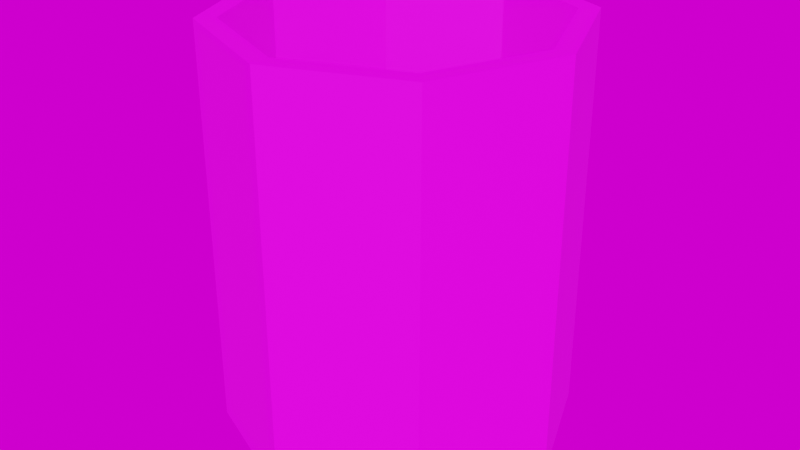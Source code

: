 # Source: trash_can.blend  (saved by Blender 3.1.7; exported with 4.5.12 LTS)
import bpy
from mathutils import Matrix  # noqa: F401  (used for matrix-valued properties, if any)

bpy.ops.wm.read_factory_settings(use_empty=True)
scene = bpy.context.scene
scene.name = 'Scene'

# ---- collections
col_collection = bpy.data.collections.new('Collection'); scene.collection.children.link(col_collection)

# ---- images (referenced by path relative to the original .blend; pixels are not part of the script)
import os
ASSET_DIR = os.environ.get("B2B_ASSET_DIR", "")  # directory of the original .blend (textures are referenced by path, not embedded)
HERE = os.path.dirname(os.path.abspath(__file__))  # packed textures are extracted next to this script under _unpacked/

def load_image(name, relpath, width, height, colorspace="sRGB"):
    """Load a texture the original file referenced (path relative to the .blend, or extracted next to this script)."""
    p = next((c for c in (os.path.join(HERE, relpath), os.path.join(ASSET_DIR, relpath)) if relpath and os.path.exists(c)), "")
    if p:
        img = bpy.data.images.load(p, check_existing=True)
        img.name = name
    else:  # same state as the original file: an image datablock whose file is absent (Cycles renders it pink)
        img = bpy.data.images.new(name, width, height)
        img.source = "FILE"
        img.filepath = "//" + (relpath or name)
    img.colorspace_settings.name = colorspace
    return img
img_trashcan = load_image('trashcan', 'trashcan.png', 1024, 1024, 'sRGB')
img_bathroom_1k_hdr = load_image('bathroom_1k.hdr', 'bathroom_1k.hdr', 1024, 1024, 'Linear Rec.709')

# ---- materials (node trees are filled in below, after node groups)
mat_material = bpy.data.materials.new('Material')
mat_material.use_transparent_shadow = False

# ---- material node trees
mat_material.use_nodes = True; mat_material.node_tree.nodes.clear()
_N = mat_material.node_tree.nodes; _L = mat_material.node_tree.links
n0 = _N.new('ShaderNodeBsdfPrincipled'); n0.name = 'Principled BSDF'; n0.location = (10, 300)
n0.distribution = 'GGX'
n0.subsurface_method = 'RANDOM_WALK_SKIN'
n0.inputs[3].default_value = 1.45
n0.inputs[27].default_value = (0.0, 0.0, 0.0, 1.0)
n0.inputs[28].default_value = 1.0
n1 = _N.new('ShaderNodeOutputMaterial'); n1.name = 'Material Output'; n1.location = (300, 300)
n2 = _N.new('ShaderNodeTexImage'); n2.name = 'Image Texture'; n2.location = (-280, 280)
n2.image = img_trashcan
_L.new(n0.outputs[0], n1.inputs[0])
_L.new(n2.outputs[0], n0.inputs[0])
n1.is_active_output = True

# ---- world
world_world = bpy.data.worlds.new('World'); scene.world = world_world
world_world.use_nodes = True; world_world.node_tree.nodes.clear()
_N = world_world.node_tree.nodes; _L = world_world.node_tree.links
n0 = _N.new('ShaderNodeTexEnvironment'); n0.name = 'Environment Texture'; n0.location = (-92, 328)
n0.image = img_bathroom_1k_hdr
n1 = _N.new('ShaderNodeOutputWorld'); n1.name = 'World Output.001'; n1.location = (328, 280)
_L.new(n0.outputs[0], n1.inputs[0])
n1.is_active_output = True
world_world.color = (0.05088, 0.05088, 0.05088)
world_world.use_sun_shadow = False
world_world.sun_shadow_jitter_overblur = 0.0

# ---- meshes
me_cylinder = bpy.data.meshes.new('Cylinder')
me_cylinder.from_pydata([(0.0, 1.499, 0.01209), (-2.732e-09, 1.33, 3.502), (1.06, 1.06, 0.01209), (0.9405, 0.9405, 3.502), (1.499, -6.554e-08, 0.01209), (1.33, -5.734e-08, 3.502), (1.06, -1.06, 0.01209), (0.9405, -0.9405, 3.502), (-1.311e-07, -1.499, 0.01209), (-1.229e-07, -1.33, 3.502), (-1.06, -1.06, 0.01209), (-0.9405, -0.9405, 3.502), (-1.499, 1.788e-08, 0.01209), (-1.33, 2.608e-08, 3.502), (-1.06, 1.06, 0.01209), (-0.9405, 0.9405, 3.502), (1.06, 1.06, 3.502), (0.0, 1.499, 3.502), (1.499, -6.554e-08, 3.502), (1.06, -1.06, 3.502), (-1.311e-07, -1.499, 3.502), (-1.06, -1.06, 3.502), (-1.499, 1.788e-08, 3.502), (-1.06, 1.06, 3.502), (0.9405, 0.9405, 1.707), (-2.732e-09, 1.33, 1.707), (1.33, -5.734e-08, 1.707), (0.9405, -0.9405, 1.707), (-1.229e-07, -1.33, 1.707), (-0.9405, -0.9405, 1.707), (-1.33, 2.608e-08, 1.707), (-0.9405, 0.9405, 1.707)], [], [(18, 19, 6, 4), (19, 20, 8, 6), (20, 21, 10, 8), (21, 22, 12, 10), (22, 23, 14, 12), (23, 17, 0, 14), (15, 13, 30, 31), (17, 16, 2, 0), (16, 18, 4, 2), (1, 3, 16, 17), (3, 5, 18, 16), (5, 7, 19, 18), (7, 9, 20, 19), (9, 11, 21, 20), (11, 13, 22, 21), (13, 15, 23, 22), (15, 1, 17, 23), (11, 9, 28, 29), (7, 5, 26, 27), (3, 1, 25, 24), (1, 15, 31, 25), (13, 11, 29, 30), (9, 7, 27, 28), (5, 3, 24, 26)])
_uv = me_cylinder.uv_layers.new(name='UVMap')
_uv.uv.foreach_set('vector', [0.0001165, 0.1251, 0.0001165, 0.0001164, 0.3801, 0.0001166, 0.3801, 0.1251, 0.0001168, 0.9999, 0.0001166, 0.8749, 0.3801, 0.8749, 0.3801, 0.9999, 0.0001166, 0.8749, 0.0001166, 0.7499, 0.3801, 0.7499, 0.3801, 0.8749, 0.0001166, 0.7499, 0.0001166, 0.625, 0.3801, 0.625, 0.3801, 0.7499, 0.0001166, 0.625, 0.0001165, 0.5, 0.3801, 0.5, 0.3801, 0.625, 0.0001165, 0.5, 0.0001164, 0.375, 0.3801, 0.375, 0.3801, 0.5, 0.8995, 0.1711, 0.9, 0.3741, 0.6943, 0.2937, 0.6987, 0.2619, 0.0001164, 0.375, 0.0001164, 0.2501, 0.3801, 0.2501, 0.3801, 0.375, 0.0001164, 0.2501, 0.0001165, 0.1251, 0.3801, 0.1251, 0.3801, 0.2501, 0.7555, 0.02934, 0.5533, 0.03012, 0.5417, 0.0003701, 0.7682, 0.0001164, 0.5533, 0.03012, 0.4097, 0.1734, 0.3804, 0.1605, 0.5417, 0.0003701, 0.4097, 0.1734, 0.4101, 0.3764, 0.3804, 0.3881, 0.3804, 0.1605, 0.4101, 0.3764, 0.5542, 0.5181, 0.5414, 0.5473, 0.3804, 0.3881, 0.5542, 0.5181, 0.7563, 0.5173, 0.7679, 0.5471, 0.5414, 0.5473, 0.7563, 0.5173, 0.9, 0.3741, 0.9293, 0.387, 0.7679, 0.5471, 0.9, 0.3741, 0.8995, 0.1711, 0.9293, 0.1594, 0.9293, 0.387, 0.8995, 0.1711, 0.7555, 0.02934, 0.7682, 0.0001164, 0.9293, 0.1594, 0.7563, 0.5173, 0.5542, 0.5181, 0.6325, 0.31, 0.6669, 0.3134, 0.4101, 0.3764, 0.4097, 0.1734, 0.6154, 0.2537, 0.6109, 0.2856, 0.5533, 0.03012, 0.7555, 0.02934, 0.6772, 0.2375, 0.6428, 0.234, 0.7555, 0.02934, 0.8995, 0.1711, 0.6987, 0.2619, 0.6772, 0.2375, 0.9, 0.3741, 0.7563, 0.5173, 0.6669, 0.3134, 0.6943, 0.2937, 0.5542, 0.5181, 0.4101, 0.3764, 0.6109, 0.2856, 0.6325, 0.31, 0.4097, 0.1734, 0.5533, 0.03012, 0.6428, 0.234, 0.6154, 0.2537])
me_cylinder.materials.append(mat_material)
me_cylinder.use_remesh_fix_poles = True
me_cylinder.use_remesh_preserve_attributes = False
me_cylinder.update()

# ---- objects
ob_cylinder = bpy.data.objects.new('Cylinder', me_cylinder)

# ---- transforms, parenting, visibility, modifiers, constraints
ob_cylinder.location = (0.0, 0.0, 0.0)

# ---- collection membership
col_collection.objects.link(ob_cylinder)

# ---- scene / render settings (as saved in the file)
scene.frame_start = 1; scene.frame_end = 250; scene.frame_set(1)
scene.render.engine = 'BLENDER_EEVEE_NEXT'
scene.cycles.use_denoising = False
scene.cycles.sampling_pattern = 'TABULATED_SOBOL'
scene.cycles.use_light_tree = False
scene.eevee.taa_samples = 128
scene.view_settings.view_transform = 'Filmic'
bpy.context.view_layer.update()

# ---- added for rendering (the .blend has no active camera and no usable light): camera, sun
cam_auto = bpy.data.cameras.new('AutoCamera')
cam_auto.lens = 50.0
cam_auto.sensor_width = 36.0
cam_auto.clip_end = 1000.0
ob_auto_camera = bpy.data.objects.new('AutoCamera', cam_auto)
scene.collection.objects.link(ob_auto_camera)
ob_auto_camera.location = (5.08154, -6.09785, 5.82221)
ob_auto_camera.rotation_euler = (1.09748, -7.21219e-08, 0.694738)
scene.camera = ob_auto_camera
light_auto_sun = bpy.data.lights.new('AutoSun', 'SUN')
light_auto_sun.energy = 3.0
light_auto_sun.angle = 0.0523599
ob_auto_sun = bpy.data.objects.new('AutoSun', light_auto_sun)
scene.collection.objects.link(ob_auto_sun)
ob_auto_sun.rotation_euler = (0.872665, 0.174533, 0.523599)
bpy.context.view_layer.update()
